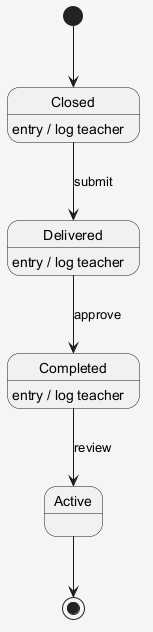

The diagram above was rendered by PlantUML. Its source (embedded in the PNG):
@startuml
skinparam shadowing false
skinparam backgroundColor #F5F5F5
[*] --> Closed
Closed --> Delivered : submit
Closed : entry / log teacher
Delivered --> Completed : approve
Delivered : entry / log teacher
Completed --> Active : review
Completed : entry / log teacher
Active --> [*]
@enduml